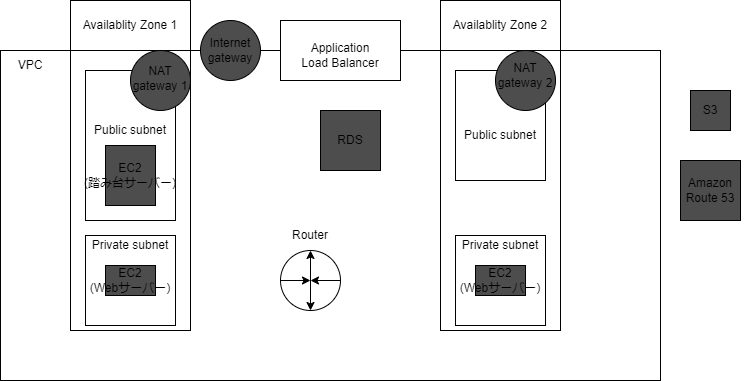

The diagram above was exported from draw.io. Its source (the exported page's mxGraphModel, read from the mxfile embedded in the PNG):
<mxGraphModel dx="1040" dy="702" grid="1" gridSize="10" guides="1" tooltips="1" connect="1" arrows="1" fold="1" page="1" pageScale="1" pageWidth="827" pageHeight="1169" math="0" shadow="0">
  <root>
    <mxCell id="0" />
    <mxCell id="1" parent="0" />
    <mxCell id="43" value="" style="group" parent="1" vertex="1" connectable="0">
      <mxGeometry x="50" y="10" width="750" height="380" as="geometry" />
    </mxCell>
    <mxCell id="2" value="" style="rounded=0;whiteSpace=wrap;html=1;" parent="43" vertex="1">
      <mxGeometry y="50" width="660" height="330" as="geometry" />
    </mxCell>
    <mxCell id="3" value="" style="rounded=0;whiteSpace=wrap;html=1;" parent="43" vertex="1">
      <mxGeometry x="280" y="20" width="120" height="60" as="geometry" />
    </mxCell>
    <mxCell id="4" value="" style="rounded=0;whiteSpace=wrap;html=1;fillColor=none;" parent="43" vertex="1">
      <mxGeometry x="70" width="120" height="330" as="geometry" />
    </mxCell>
    <mxCell id="5" value="" style="rounded=0;whiteSpace=wrap;html=1;fillColor=none;" parent="43" vertex="1">
      <mxGeometry x="440" width="120" height="330" as="geometry" />
    </mxCell>
    <mxCell id="6" value="" style="rounded=0;whiteSpace=wrap;html=1;fillColor=none;" parent="43" vertex="1">
      <mxGeometry x="85" y="70" width="90" height="150" as="geometry" />
    </mxCell>
    <mxCell id="7" value="" style="rounded=0;whiteSpace=wrap;html=1;fillColor=none;" parent="43" vertex="1">
      <mxGeometry x="85" y="235" width="90" height="90" as="geometry" />
    </mxCell>
    <mxCell id="8" value="" style="rounded=0;whiteSpace=wrap;html=1;fillColor=none;" parent="43" vertex="1">
      <mxGeometry x="455" y="70" width="90" height="110" as="geometry" />
    </mxCell>
    <mxCell id="9" value="" style="rounded=0;whiteSpace=wrap;html=1;fillColor=none;" parent="43" vertex="1">
      <mxGeometry x="455" y="235" width="90" height="90" as="geometry" />
    </mxCell>
    <mxCell id="10" value="" style="ellipse;whiteSpace=wrap;html=1;aspect=fixed;fillColor=none;" parent="43" vertex="1">
      <mxGeometry x="280" y="250" width="60" height="60" as="geometry" />
    </mxCell>
    <mxCell id="11" value="" style="endArrow=classic;startArrow=classic;html=1;entryX=0.5;entryY=1;entryDx=0;entryDy=0;exitX=0.5;exitY=0;exitDx=0;exitDy=0;" parent="43" source="10" target="10" edge="1">
      <mxGeometry width="50" height="50" relative="1" as="geometry">
        <mxPoint x="316" y="380" as="sourcePoint" />
        <mxPoint x="366" y="330" as="targetPoint" />
      </mxGeometry>
    </mxCell>
    <mxCell id="12" value="" style="endArrow=classic;html=1;exitX=1;exitY=0.5;exitDx=0;exitDy=0;" parent="43" source="10" edge="1">
      <mxGeometry width="50" height="50" relative="1" as="geometry">
        <mxPoint x="346" y="350" as="sourcePoint" />
        <mxPoint x="310" y="280" as="targetPoint" />
        <Array as="points" />
      </mxGeometry>
    </mxCell>
    <mxCell id="13" value="" style="endArrow=classic;html=1;exitX=0;exitY=0.5;exitDx=0;exitDy=0;" parent="43" source="10" edge="1">
      <mxGeometry width="50" height="50" relative="1" as="geometry">
        <mxPoint x="350" y="290" as="sourcePoint" />
        <mxPoint x="310" y="280" as="targetPoint" />
      </mxGeometry>
    </mxCell>
    <mxCell id="14" value="" style="ellipse;whiteSpace=wrap;html=1;aspect=fixed;fillColor=#4D4D4D;" parent="43" vertex="1">
      <mxGeometry x="200" y="20" width="60" height="60" as="geometry" />
    </mxCell>
    <mxCell id="15" value="" style="whiteSpace=wrap;html=1;aspect=fixed;fillColor=#4D4D4D;" parent="43" vertex="1">
      <mxGeometry x="690" y="90" width="40" height="40" as="geometry" />
    </mxCell>
    <mxCell id="16" value="" style="whiteSpace=wrap;html=1;aspect=fixed;fillColor=#4D4D4D;" parent="43" vertex="1">
      <mxGeometry x="680" y="160" width="60" height="60" as="geometry" />
    </mxCell>
    <mxCell id="17" value="Availablity Zone 1" style="text;html=1;strokeColor=none;fillColor=none;align=center;verticalAlign=middle;whiteSpace=wrap;rounded=0;" parent="43" vertex="1">
      <mxGeometry x="75" y="10" width="110" height="30" as="geometry" />
    </mxCell>
    <mxCell id="18" value="Availablity Zone 2" style="text;html=1;strokeColor=none;fillColor=none;align=center;verticalAlign=middle;whiteSpace=wrap;rounded=0;" parent="43" vertex="1">
      <mxGeometry x="445" y="10" width="110" height="30" as="geometry" />
    </mxCell>
    <mxCell id="20" value="Internet gateway" style="text;html=1;strokeColor=none;fillColor=none;align=center;verticalAlign=middle;whiteSpace=wrap;rounded=0;" parent="43" vertex="1">
      <mxGeometry x="200" y="35" width="60" height="30" as="geometry" />
    </mxCell>
    <mxCell id="21" value="Application Load Balancer" style="text;html=1;strokeColor=none;fillColor=none;align=center;verticalAlign=middle;whiteSpace=wrap;rounded=0;" parent="43" vertex="1">
      <mxGeometry x="300" y="40" width="80" height="30" as="geometry" />
    </mxCell>
    <mxCell id="22" value="VPC" style="text;html=1;strokeColor=none;fillColor=none;align=center;verticalAlign=middle;whiteSpace=wrap;rounded=0;" parent="43" vertex="1">
      <mxGeometry y="50" width="60" height="30" as="geometry" />
    </mxCell>
    <mxCell id="23" value="Public subnet" style="text;html=1;strokeColor=none;fillColor=none;align=center;verticalAlign=middle;whiteSpace=wrap;rounded=0;" parent="43" vertex="1">
      <mxGeometry x="90" y="115" width="80" height="30" as="geometry" />
    </mxCell>
    <mxCell id="24" value="Public subnet" style="text;html=1;strokeColor=none;fillColor=none;align=center;verticalAlign=middle;whiteSpace=wrap;rounded=0;" parent="43" vertex="1">
      <mxGeometry x="460" y="120" width="80" height="30" as="geometry" />
    </mxCell>
    <mxCell id="25" value="" style="ellipse;whiteSpace=wrap;html=1;aspect=fixed;fillColor=#4D4D4D;" parent="43" vertex="1">
      <mxGeometry x="130" y="50" width="60" height="60" as="geometry" />
    </mxCell>
    <mxCell id="26" value="" style="ellipse;whiteSpace=wrap;html=1;aspect=fixed;fillColor=#4D4D4D;" parent="43" vertex="1">
      <mxGeometry x="495" y="50" width="60" height="60" as="geometry" />
    </mxCell>
    <mxCell id="27" value="NAT gateway 1" style="text;html=1;strokeColor=none;fillColor=none;align=center;verticalAlign=middle;whiteSpace=wrap;rounded=0;" parent="43" vertex="1">
      <mxGeometry x="130" y="62.5" width="60" height="30" as="geometry" />
    </mxCell>
    <mxCell id="29" value="NAT gateway 2" style="text;html=1;strokeColor=none;fillColor=none;align=center;verticalAlign=middle;whiteSpace=wrap;rounded=0;" parent="43" vertex="1">
      <mxGeometry x="495" y="60" width="60" height="30" as="geometry" />
    </mxCell>
    <mxCell id="30" value="Router" style="text;html=1;strokeColor=none;fillColor=none;align=center;verticalAlign=middle;whiteSpace=wrap;rounded=0;" parent="43" vertex="1">
      <mxGeometry x="280" y="220" width="60" height="30" as="geometry" />
    </mxCell>
    <mxCell id="31" value="Private subnet" style="text;html=1;strokeColor=none;fillColor=none;align=center;verticalAlign=middle;whiteSpace=wrap;rounded=0;" parent="43" vertex="1">
      <mxGeometry x="90" y="230" width="80" height="30" as="geometry" />
    </mxCell>
    <mxCell id="32" value="Private subnet" style="text;html=1;strokeColor=none;fillColor=none;align=center;verticalAlign=middle;whiteSpace=wrap;rounded=0;" parent="43" vertex="1">
      <mxGeometry x="460" y="230" width="80" height="30" as="geometry" />
    </mxCell>
    <mxCell id="33" value="" style="rounded=0;whiteSpace=wrap;html=1;fillColor=#4D4D4D;" parent="43" vertex="1">
      <mxGeometry x="105" y="145" width="50" height="60" as="geometry" />
    </mxCell>
    <mxCell id="34" value="" style="rounded=0;whiteSpace=wrap;html=1;fillColor=#4D4D4D;" parent="43" vertex="1">
      <mxGeometry x="105" y="265" width="50" height="30" as="geometry" />
    </mxCell>
    <mxCell id="35" value="" style="rounded=0;whiteSpace=wrap;html=1;fillColor=#4D4D4D;" parent="43" vertex="1">
      <mxGeometry x="475" y="265" width="50" height="30" as="geometry" />
    </mxCell>
    <mxCell id="36" value="EC2&lt;br&gt;(Webサーバー)" style="text;html=1;strokeColor=none;fillColor=none;align=center;verticalAlign=middle;whiteSpace=wrap;rounded=0;" parent="43" vertex="1">
      <mxGeometry x="85" y="265" width="90" height="30" as="geometry" />
    </mxCell>
    <mxCell id="37" value="EC2&lt;br&gt;(踏み台サーバー)" style="text;html=1;strokeColor=none;fillColor=none;align=center;verticalAlign=middle;whiteSpace=wrap;rounded=0;" parent="43" vertex="1">
      <mxGeometry x="75" y="160" width="110" height="30" as="geometry" />
    </mxCell>
    <mxCell id="38" value="EC2&lt;br&gt;(Webサーバー)" style="text;html=1;strokeColor=none;fillColor=none;align=center;verticalAlign=middle;whiteSpace=wrap;rounded=0;" parent="43" vertex="1">
      <mxGeometry x="455" y="265" width="90" height="30" as="geometry" />
    </mxCell>
    <mxCell id="39" value="" style="whiteSpace=wrap;html=1;aspect=fixed;fillColor=#4D4D4D;" parent="43" vertex="1">
      <mxGeometry x="320" y="110" width="60" height="60" as="geometry" />
    </mxCell>
    <mxCell id="40" value="RDS" style="text;html=1;strokeColor=none;fillColor=none;align=center;verticalAlign=middle;whiteSpace=wrap;rounded=0;" parent="43" vertex="1">
      <mxGeometry x="320" y="125" width="60" height="30" as="geometry" />
    </mxCell>
    <mxCell id="41" value="S3" style="text;html=1;strokeColor=none;fillColor=none;align=center;verticalAlign=middle;whiteSpace=wrap;rounded=0;" parent="43" vertex="1">
      <mxGeometry x="680" y="95" width="60" height="30" as="geometry" />
    </mxCell>
    <mxCell id="42" value="Amazon Route 53" style="text;html=1;strokeColor=none;fillColor=none;align=center;verticalAlign=middle;whiteSpace=wrap;rounded=0;" parent="43" vertex="1">
      <mxGeometry x="670" y="175" width="80" height="30" as="geometry" />
    </mxCell>
  </root>
</mxGraphModel>